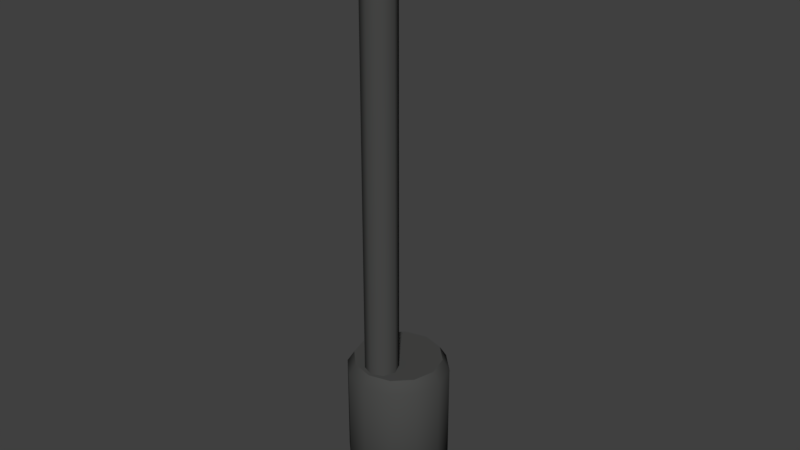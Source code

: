 # Source: stove.blend  (saved by Blender 2.79.0; exported with 4.5.12 LTS)
import bpy
from mathutils import Matrix  # noqa: F401  (used for matrix-valued properties, if any)

bpy.ops.wm.read_factory_settings(use_empty=True)
scene = bpy.context.scene
scene.name = 'Scene'

# ---- collections
col_collection_1 = bpy.data.collections.new('Collection 1'); scene.collection.children.link(col_collection_1)

# ---- materials (node trees are filled in below, after node groups)
mat_mat_stove = bpy.data.materials.new('Mat_Stove')
mat_mat_stove.alpha_threshold = 0.0
mat_mat_stove.use_transparent_shadow = False
mat_mat_stove.diffuse_color = (0.06904, 0.06998, 0.06811, 1.0)
mat_mat_stove.roughness = 0.5
mat_mat_fire = bpy.data.materials.new('Mat_Fire')
mat_mat_fire.alpha_threshold = 0.0
mat_mat_fire.use_transparent_shadow = False
mat_mat_fire.diffuse_color = (1.0, 0.5679, 0.01229, 1.0)
mat_mat_fire.roughness = 0.5

# ---- material node trees

# ---- world
world_world = bpy.data.worlds.new('World'); scene.world = world_world
world_world.color = (0.05088, 0.05088, 0.05088)
world_world.use_sun_shadow = False
world_world.sun_shadow_jitter_overblur = 0.0
world_world.cycles.sampling_method = 'MANUAL'

# ---- meshes
me_cylinder = bpy.data.meshes.new('Cylinder')
me_cylinder.from_pydata([(0.0009953, 0.332, 0.3383), (0.0009953, 0.9967, 0.3383), (-0.1652, 0.332, 0.2938), (-0.1652, 0.9967, 0.2938), (-0.2868, 0.332, 0.1722), (-0.2868, 0.9967, 0.1722), (-0.3313, 0.332, 0.006015), (-0.3313, 0.9967, 0.006015), (-0.2868, 0.332, -0.1602), (-0.2868, 0.9967, -0.1602), (-0.1652, 0.332, -0.2818), (-0.1652, 0.9967, -0.2818), (0.0009952, 0.332, -0.3263), (0.0009952, 0.9967, -0.3263), (0.1672, 0.332, -0.2818), (0.1672, 0.9967, -0.2818), (0.2888, 0.332, -0.1602), (0.2888, 0.9967, -0.1602), (0.3333, 0.332, 0.006015), (0.3333, 0.9967, 0.006014), (0.2888, 0.332, 0.1722), (0.2888, 0.9967, 0.1722), (0.1672, 0.332, 0.2938), (0.1672, 0.9967, 0.2938), (0.0009953, 1.07, 0.2929), (-0.1425, 1.07, 0.2545), (-0.2475, 1.07, 0.1495), (-0.2859, 1.07, 0.006015), (-0.2475, 1.07, -0.1375), (-0.1425, 1.07, -0.2425), (0.0009952, 1.07, -0.2809), (0.1445, 1.07, -0.2425), (0.2495, 1.07, -0.1375), (0.2879, 1.07, 0.006015), (0.2495, 1.07, 0.1495), (0.1445, 1.07, 0.2545), (0.0009953, 0.2612, 0.2926), (-0.1423, 0.2612, 0.2542), (-0.2472, 0.2612, 0.1493), (-0.2856, 0.2612, 0.006015), (-0.2472, 0.2612, -0.1373), (-0.1423, 0.2612, -0.2422), (0.0009952, 0.2612, -0.2806), (0.1443, 0.2612, -0.2422), (0.2492, 0.2612, -0.1373), (0.2876, 0.2612, 0.006015), (0.2492, 0.2612, 0.1493), (0.1443, 0.2612, 0.2542), (-0.2103, -0.00346, -0.1958), (-0.1858, -0.00346, -0.2197), (-0.1863, -0.00346, -0.1713), (-0.1619, -0.00346, -0.1952), (0.2023, -0.00346, -0.1568), (0.1783, -0.00346, -0.1813), (0.2267, -0.00346, -0.1808), (0.2028, -0.00346, -0.2053), (0.1781, -0.004284, 0.2073), (0.2026, -0.004284, 0.1833), (0.2021, -0.004284, 0.2318), (0.2265, -0.004284, 0.2078), (-0.186, -0.004292, 0.1689), (-0.1621, -0.004292, 0.1934), (-0.2105, -0.004292, 0.1928), (-0.1865, -0.004292, 0.2173), (0.0009953, 1.059, 0.2728), (0.0009953, 4.005, 0.2728), (-0.07543, 1.059, 0.2412), (-0.07543, 4.005, 0.2412), (-0.1071, 1.059, 0.1647), (-0.1071, 4.005, 0.1647), (-0.07543, 1.059, 0.08831), (-0.07543, 4.005, 0.08831), (-0.1425, 1.07, 0.2545), (0.0009953, 4.005, 0.05666), (0.0009953, 1.07, 0.2929), (0.07742, 4.005, 0.08831), (0.1091, 1.059, 0.1647), (0.1091, 4.005, 0.1647), (0.07742, 1.059, 0.2412), (0.07742, 4.005, 0.2412), (-0.1595, 0.4053, -0.275), (-0.1595, 0.793, -0.275), (0.0009952, 0.3856, -0.3214), (0.0009952, 0.793, -0.3214), (0.16, 0.4053, -0.2783), (0.16, 0.793, -0.2783), (-0.1162, 0.8619, -0.288), (0.0008586, 0.8877, -0.3217), (0.1114, 0.8619, -0.2904), (-0.1582, 0.4053, -0.3183), (-0.1582, 0.793, -0.3183), (0.0008793, 0.3856, -0.3612), (0.1599, 0.4053, -0.318), (0.1599, 0.793, -0.318), (-0.1163, 0.8619, -0.3276), (0.0007596, 0.8877, -0.3614), (0.1113, 0.8619, -0.33), (0.0009953, 1.059, 0.05666), (0.07742, 1.059, 0.08831), (-0.2475, 1.07, 0.1495), (-0.2859, 1.07, 0.006015), (-0.2475, 1.07, -0.1375), (-0.1425, 1.07, -0.2425), (0.0009952, 1.07, -0.2809), (0.1445, 1.07, -0.2425), (0.2495, 1.07, -0.1375), (0.2879, 1.07, 0.006015), (0.2495, 1.07, 0.1495), (0.1445, 1.07, 0.2545), (0.0009953, 0.2612, 0.2926), (-0.1423, 0.2612, 0.2542), (-0.2472, 0.2612, 0.1493), (-0.2856, 0.2612, 0.006015), (-0.2472, 0.2612, -0.1373), (-0.1423, 0.2612, -0.2422), (0.0009952, 0.2612, -0.2806), (0.1443, 0.2612, -0.2422), (0.2492, 0.2612, -0.1373), (0.2876, 0.2612, 0.006015), (0.2492, 0.2612, 0.1493), (0.1443, 0.2612, 0.2542), (-0.179, 0.2649, -0.1644), (-0.2103, -0.00346, -0.1958), (-0.1545, 0.2649, -0.1884), (-0.1858, -0.00346, -0.2197), (-0.155, 0.2649, -0.1399), (-0.1863, -0.00346, -0.1713), (-0.1305, 0.2649, -0.1639), (-0.1619, -0.00346, -0.1952), (0.2023, -0.00346, -0.1568), (0.1709, 0.2649, -0.1255), (0.1783, -0.00346, -0.1813), (0.147, 0.2649, -0.15), (0.2267, -0.00346, -0.1808), (0.1954, 0.2649, -0.1495), (0.2028, -0.00346, -0.2053), (0.1714, 0.2649, -0.174), (0.1781, -0.004284, 0.2073), (0.1468, 0.2641, 0.1759), (0.2026, -0.004284, 0.1833), (0.1712, 0.2641, 0.152), (0.2021, -0.004284, 0.2318), (0.1707, 0.2641, 0.2004), (0.2265, -0.004284, 0.2078), (0.1952, 0.2641, 0.1765), (-0.186, -0.004292, 0.1689), (-0.1547, 0.2641, 0.1375), (-0.1621, -0.004292, 0.1934), (-0.1307, 0.2641, 0.162), (-0.2105, -0.004292, 0.1928), (-0.1792, 0.2641, 0.1615), (-0.1865, -0.004292, 0.2173), (-0.1552, 0.2641, 0.186), (0.0009953, 4.005, 0.2728), (-0.07543, 4.005, 0.2412), (-0.1071, 4.005, 0.1647), (-0.07543, 4.005, 0.08831), (0.0009953, 4.005, 0.05666), (0.07742, 4.005, 0.08831), (0.1091, 4.005, 0.1647), (0.07742, 4.005, 0.2412), (0.02174, 0.6925, -0.3508), (0.02174, 0.4877, -0.3508), (0.08291, 0.4929, -0.3336), (0.1079, 0.496, -0.3268), (0.0463, 0.6925, -0.3441), (0.1079, 0.6655, -0.3268), (0.0463, 0.4907, -0.3441), (0.08291, 0.6857, -0.3336), (-0.01905, 0.6924, -0.3508), (-0.01905, 0.4831, -0.3508), (-0.08106, 0.493, -0.334), (-0.108, 0.4964, -0.3267), (-0.04569, 0.6924, -0.3435), (-0.108, 0.669, -0.3267), (-0.04569, 0.4864, -0.3435), (-0.08106, 0.6908, -0.334), (-0.1582, 0.4053, -0.3183), (-0.1582, 0.793, -0.3183), (0.0008793, 0.3856, -0.3612), (0.0008793, 0.793, -0.3612), (0.1599, 0.4053, -0.318), (0.1599, 0.793, -0.318), (-0.1163, 0.8619, -0.3276), (0.0007596, 0.8877, -0.3614), (0.1113, 0.8619, -0.33), (0.02068, 0.7092, -0.3554), (0.02068, 0.4707, -0.3554), (0.1138, 0.4822, -0.3302), (0.1138, 0.6842, -0.3302), (0.05172, 0.4745, -0.347), (0.08275, 0.4784, -0.3386), (0.08275, 0.7092, -0.3386), (0.05172, 0.7092, -0.347), (-0.01892, 0.7092, -0.3557), (-0.01892, 0.4707, -0.3557), (-0.112, 0.4822, -0.3305), (-0.112, 0.6842, -0.3305), (-0.04996, 0.4745, -0.3473), (-0.081, 0.4784, -0.3389), (-0.081, 0.7092, -0.3389), (-0.04996, 0.7092, -0.3473), (0.02174, 0.6925, -0.3508), (0.02174, 0.4877, -0.3508), (0.08291, 0.4929, -0.3336), (0.1079, 0.496, -0.3268), (0.0463, 0.6925, -0.3441), (0.1079, 0.6655, -0.3268), (0.0463, 0.4907, -0.3441), (0.08291, 0.6857, -0.3336), (-0.01905, 0.6924, -0.3508), (-0.01905, 0.4831, -0.3508), (-0.08106, 0.493, -0.334), (-0.108, 0.4964, -0.3267), (-0.04569, 0.6924, -0.3435), (-0.108, 0.669, -0.3267), (-0.04569, 0.4864, -0.3435), (-0.08106, 0.6908, -0.334)], [], [(0, 1, 3, 2), (2, 3, 5, 4), (4, 5, 7, 6), (6, 7, 9, 8), (8, 9, 11, 10), (10, 11, 13, 12), (12, 13, 15, 14), (14, 15, 17, 16), (16, 17, 19, 18), (18, 19, 21, 20), (19, 17, 32, 33), (20, 21, 23, 22), (22, 23, 1, 0), (12, 14, 43, 42), (17, 15, 31, 32), (15, 13, 30, 31), (13, 11, 29, 30), (11, 9, 28, 29), (9, 7, 27, 28), (1, 23, 35, 24), (3, 1, 24, 25), (7, 5, 26, 27), (23, 21, 34, 35), (5, 3, 25, 26), (21, 19, 33, 34), (10, 12, 42, 41), (8, 10, 41, 40), (6, 8, 40, 39), (22, 0, 36, 47), (0, 2, 37, 36), (4, 6, 39, 38), (20, 22, 47, 46), (2, 4, 38, 37), (18, 20, 46, 45), (16, 18, 45, 44), (14, 16, 44, 43), (52, 53, 55, 54), (51, 50, 48, 49), (56, 57, 59, 58), (60, 61, 63, 62), (64, 65, 67, 66), (66, 67, 69, 68), (68, 69, 71, 70), (121, 123, 124, 122), (109, 110, 111, 112, 113, 114, 115, 116, 117, 118, 119, 120), (72, 74, 108, 107, 106, 105, 104, 103, 102, 101, 100, 99), (76, 77, 79, 78), (78, 79, 65, 64), (80, 82, 83, 81), (82, 84, 85, 83), (85, 88, 87, 83), (83, 87, 86, 81), (86, 87, 95, 94), (82, 80, 89, 91), (88, 85, 93, 96), (87, 88, 96, 95), (85, 84, 92, 93), (84, 82, 91, 92), (81, 86, 94, 90), (80, 81, 90, 89), (180, 178, 183, 184), (182, 180, 184, 185), (182, 181, 188, 189), (178, 197, 196, 177), (70, 71, 73, 97), (97, 73, 75, 98), (98, 75, 77, 76), (123, 127, 128, 124), (127, 125, 126, 128), (125, 121, 122, 126), (134, 130, 129, 133), (136, 134, 133, 135), (132, 136, 135, 131), (130, 132, 131, 129), (142, 138, 137, 141), (144, 142, 141, 143), (140, 144, 143, 139), (138, 140, 139, 137), (150, 146, 145, 149), (152, 150, 149, 151), (148, 152, 151, 147), (146, 148, 147, 145), (154, 153, 160, 159, 158, 157, 156, 155), (163, 168, 166, 164), (162, 161, 165, 167), (171, 172, 174, 176), (170, 175, 173, 169), (190, 187, 203, 208), (181, 179, 187, 190, 191, 188), (180, 182, 189, 192, 193, 186), (179, 180, 186, 187), (194, 195, 211, 210), (190, 193, 192, 191), (187, 186, 202, 203), (177, 196, 199, 198, 195, 179), (180, 194, 201, 200, 197, 178), (179, 195, 194, 180), (195, 198, 216, 211), (198, 199, 200, 201), (197, 200, 217, 215), (188, 191, 204, 205), (199, 196, 213, 212), (186, 193, 206, 202), (201, 194, 210, 214), (192, 189, 207, 209), (198, 201, 214, 216), (189, 188, 205, 207), (196, 197, 215, 213), (200, 199, 212, 217), (193, 190, 208, 206), (191, 192, 209, 204)])
me_cylinder.polygons.foreach_set('use_smooth', [True] * 111)
me_cylinder.polygons.foreach_set('material_index', [0, 0, 0, 0, 0, 0, 0, 0, 0, 0, 0, 0, 0, 0, 0, 0, 0, 0, 0, 0, 0, 0, 0, 0, 0, 0, 0, 0, 0, 0, 0, 0, 0, 0, 0, 0, 0, 0, 0, 0, 0, 0, 0, 0, 0, 0, 0, 0, 0, 0, 0, 0, 0, 0, 0, 0, 0, 0, 0, 0, 0, 0, 0, 0, 0, 0, 0, 0, 0, 0, 0, 0, 0, 0, 0, 0, 0, 0, 0, 0, 0, 0, 0, 1, 1, 1, 1, 0, 0, 0, 0, 0, 0, 0, 0, 0, 0, 0, 0, 0, 0, 0, 0, 0, 0, 0, 0, 0, 0, 0, 0])
me_cylinder.materials.append(mat_mat_stove)
me_cylinder.materials.append(mat_mat_fire)
me_cylinder.use_remesh_preserve_volume = False
me_cylinder.use_remesh_preserve_attributes = False
me_cylinder.use_mirror_vertex_groups = False
me_cylinder.update()

# ---- objects
ob_cylinder = bpy.data.objects.new('Cylinder', me_cylinder)

# ---- transforms, parenting, visibility, modifiers, constraints
ob_cylinder.location = (0.0, 0.0, 0.0)
ob_cylinder.rotation_euler = (1.571, 0.0, 0.0)
ob_cylinder.lineart.crease_threshold = 0.0

# ---- collection membership
col_collection_1.objects.link(ob_cylinder)

# ---- scene / render settings (as saved in the file)
scene.frame_start = 1; scene.frame_end = 250; scene.frame_set(1)
scene.render.engine = 'BLENDER_EEVEE_NEXT'
scene.render.resolution_percentage = 50
scene.render.dither_intensity = 0.0
scene.cycles.use_denoising = False
scene.cycles.samples = 128
scene.cycles.sampling_pattern = 'TABULATED_SOBOL'
scene.cycles.use_adaptive_sampling = False
scene.cycles.use_light_tree = False
scene.cycles.blur_glossy = 0.0
scene.cycles.sample_clamp_indirect = 0.0
scene.view_settings.view_transform = 'Standard'
bpy.context.view_layer.update()

# ---- added for rendering (the .blend has no active camera and no usable light): camera, sun
cam_auto = bpy.data.cameras.new('AutoCamera')
cam_auto.lens = 50.0
cam_auto.sensor_width = 36.0
cam_auto.clip_end = 1000.0
ob_auto_camera = bpy.data.objects.new('AutoCamera', cam_auto)
scene.collection.objects.link(ob_auto_camera)
ob_auto_camera.location = (3.81633, -4.56688, 5.05256)
ob_auto_camera.rotation_euler = (1.09748, -7.21219e-08, 0.694738)
scene.camera = ob_auto_camera
light_auto_sun = bpy.data.lights.new('AutoSun', 'SUN')
light_auto_sun.energy = 3.0
light_auto_sun.angle = 0.0523599
ob_auto_sun = bpy.data.objects.new('AutoSun', light_auto_sun)
scene.collection.objects.link(ob_auto_sun)
ob_auto_sun.rotation_euler = (0.872665, 0.174533, 0.523599)
bpy.context.view_layer.update()
